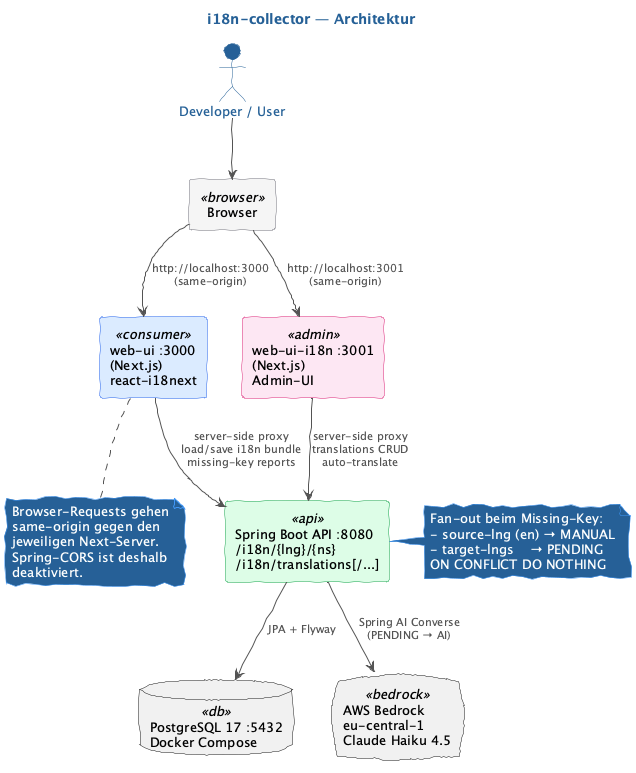

The diagram above was rendered by PlantUML. Its source (embedded in the PNG):
@startuml architecture
title i18n-collector — Architektur

!option handwritten true

skinparam NoteBackgroundColor   #266196
skinparam NoteBorderColor       #4196f6
skinparam NoteFontColor         white
skinparam NoteFontName          Courier
skinparam Shadowing             false
skinparam TitleFontColor        #266196

skinparam sequence {
    ActorBackgroundColor        #266196
    ActorBorderColor            #266196
    ActorFontColor              #266196
    ArrowColor                  #266196
    ArrowFontColor              black
    LifeLineBorderColor         #266196
    ParticipantBackgroundColor  #266196
    ParticipantBorderColor      #4196f6
    ParticipantFontColor        white
}

skinparam componentStyle rectangle
skinparam defaultFontName "Inter"
skinparam defaultFontSize 13
skinparam ArrowColor #555
skinparam ArrowFontColor #555
skinparam ArrowFontSize 11

skinparam rectangle {
  BackgroundColor<<browser>>      #F4F4F5
  BorderColor<<browser>>          #71717A
  BackgroundColor<<consumer>>     #DBEAFE
  BorderColor<<consumer>>         #2563EB
  BackgroundColor<<admin>>        #FCE7F3
  BorderColor<<admin>>            #DB2777
  BackgroundColor<<api>>          #DCFCE7
  BorderColor<<api>>              #16A34A
  BackgroundColor<<db>>           #FEF3C7
  BorderColor<<db>>               #D97706
  BackgroundColor<<bedrock>>      #E0E7FF
  BorderColor<<bedrock>>          #4F46E5
}

actor "Developer / User" as user

rectangle "Browser" <<browser>> as browser {
}

rectangle "web-ui :3000\n(Next.js)\nreact-i18next" <<consumer>> as webui
rectangle "web-ui-i18n :3001\n(Next.js)\nAdmin-UI" <<admin>> as webuiI18n

rectangle "Spring Boot API :8080\n/i18n/{lng}/{ns}\n/i18n/translations[/...]" <<api>> as api

database "PostgreSQL 17 :5432\nDocker Compose" <<db>> as db
cloud "AWS Bedrock\neu-central-1\nClaude Haiku 4.5" <<bedrock>> as bedrock

user --> browser

browser --> webui       : http://localhost:3000\n(same-origin)
browser --> webuiI18n   : http://localhost:3001\n(same-origin)

webui --> api      : server-side proxy\nload/save i18n bundle\nmissing-key reports
webuiI18n --> api  : server-side proxy\ntranslations CRUD\nauto-translate

api --> db         : JPA + Flyway
api --> bedrock    : Spring AI Converse\n(PENDING → AI)

note right of api
  Fan-out beim Missing-Key:
  - source-lng (en) → MANUAL
  - target-lngs    → PENDING
  ON CONFLICT DO NOTHING
end note

note bottom of webui
  Browser-Requests gehen
  same-origin gegen den
  jeweiligen Next-Server.
  Spring-CORS ist deshalb
  deaktiviert.
end note

@enduml